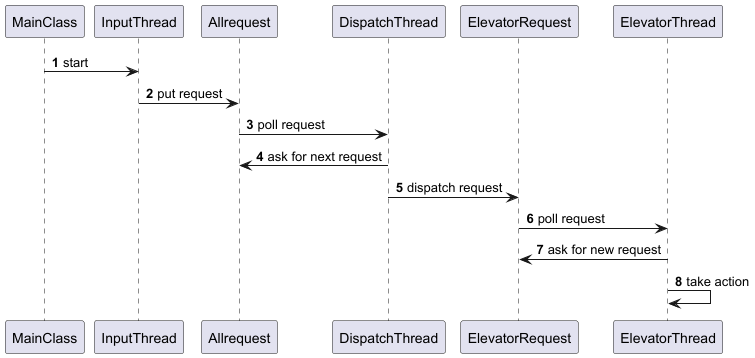

The diagram above was rendered by PlantUML. Its source (embedded in the PNG):
@startuml
'https://plantuml.com/sequence-diagram

autonumber

MainClass -> InputThread: start
InputThread -> Allrequest: put request
Allrequest -> DispatchThread: poll request
DispatchThread -> Allrequest: ask for next request
DispatchThread -> ElevatorRequest: dispatch request
ElevatorRequest -> ElevatorThread: poll request
ElevatorThread -> ElevatorRequest: ask for new request
ElevatorThread -> ElevatorThread: take action


@enduml